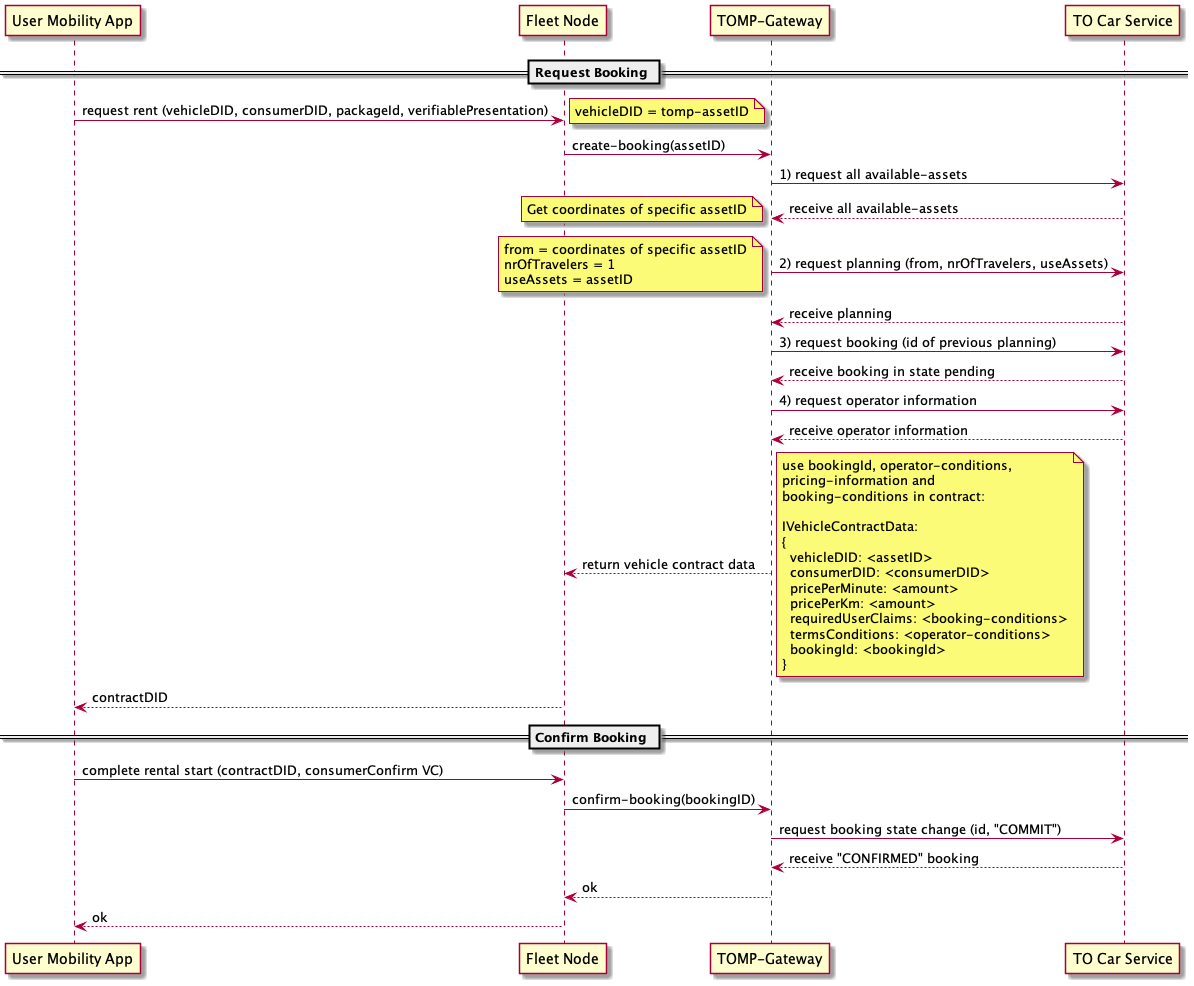

The diagram above was rendered by PlantUML. Its source (embedded in the PNG):
@startuml Create Booking Flow
 
participant "User Mobility App" as UMA 
participant "Fleet Node" as FLN
participant "TOMP-Gateway" as TOG
participant "TO Car Service" as TOC



== Request Booking == 


UMA -> FLN: request rent (vehicleDID, consumerDID, packageId, verifiablePresentation)
note right
vehicleDID = tomp-assetID
end note

FLN -> TOG: create-booking(assetID)

TOG -> TOC: 1) request all available-assets
TOC --> TOG: receive all available-assets
note left
Get coordinates of specific assetID
end note

TOG -> TOC: 2) request planning (from, nrOfTravelers, useAssets)
note left
from = coordinates of specific assetID
nrOfTravelers = 1
useAssets = assetID
end note

TOC --> TOG: receive planning

TOG -> TOC: 3) request booking (id of previous planning)
TOC --> TOG: receive booking in state pending


TOG -> TOC: 4) request operator information
TOC --> TOG: receive operator information

TOG --> FLN: return vehicle contract data
note right
use bookingId, operator-conditions,
pricing-information and
booking-conditions in contract:

IVehicleContractData:
{
  vehicleDID: <assetID>
  consumerDID: <consumerDID>
  pricePerMinute: <amount>
  pricePerKm: <amount>
  requiredUserClaims: <booking-conditions>
  termsConditions: <operator-conditions>
  bookingId: <bookingId>
}
end note

FLN --> UMA: contractDID


== Confirm Booking == 

UMA -> FLN: complete rental start (contractDID, consumerConfirm VC)

FLN -> TOG: confirm-booking(bookingID)

TOG -> TOC: request booking state change (id, "COMMIT")
TOC --> TOG: receive "CONFIRMED" booking
TOG --> FLN: ok
FLN --> UMA: ok

@enduml